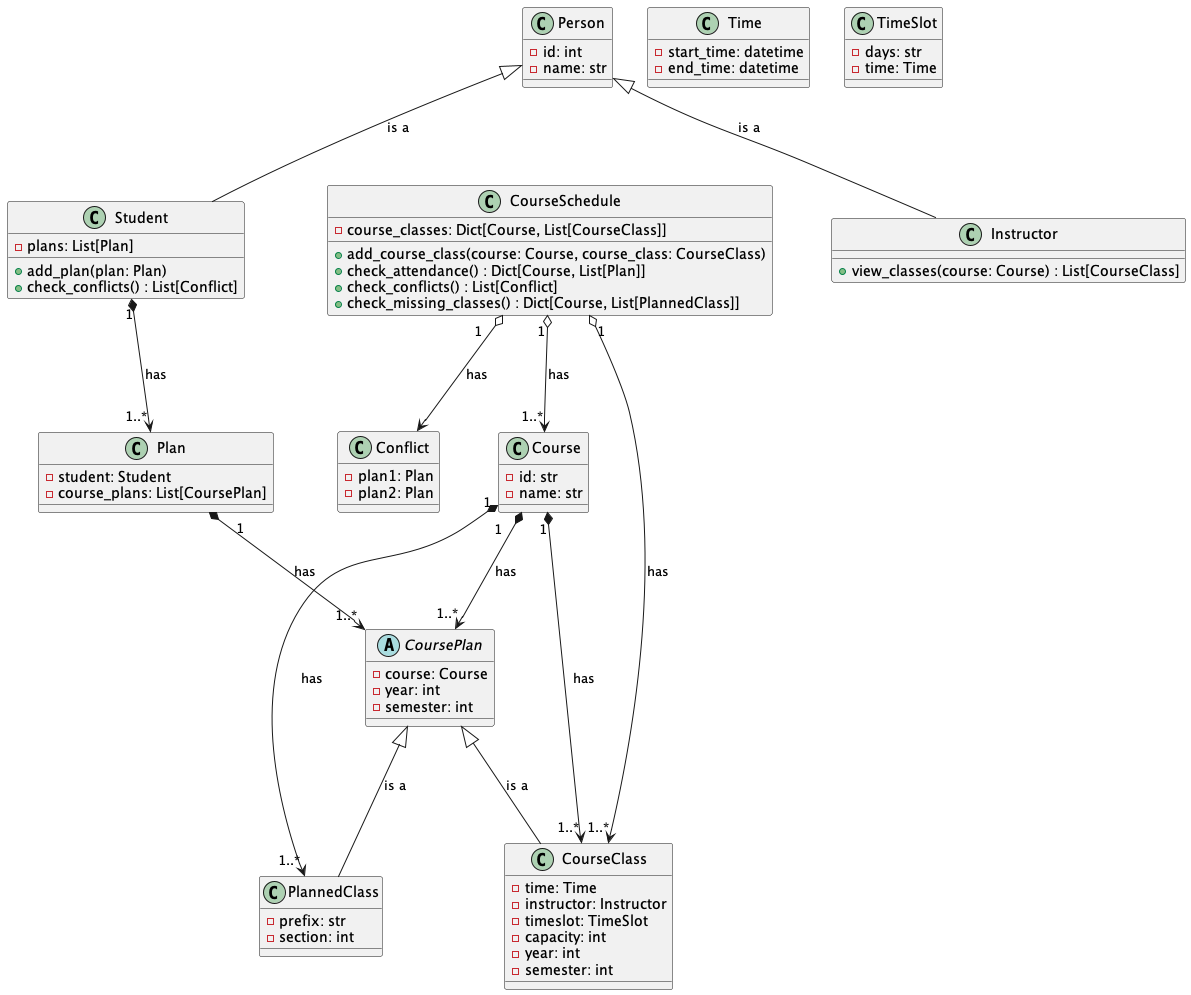

The diagram above was rendered by PlantUML. Its source (embedded in the PNG):
@startuml

class Person {
    -id: int
    -name: str
}

class Student {
    -plans: List[Plan]
    +add_plan(plan: Plan)
    +check_conflicts() : List[Conflict]
}

class Instructor {
    +view_classes(course: Course) : List[CourseClass]
}

class Course {
    -id: str
    -name: str
}

abstract class CoursePlan {
    -course: Course
    -year: int
    -semester: int
}

class PlannedClass {
    -prefix: str
    -section: int
}

class CourseClass {
    -time: Time
    -instructor: Instructor
    -timeslot: TimeSlot
    -capacity: int
    -year: int
    -semester: int
}

class Time {
    -start_time: datetime
    -end_time: datetime
}

class TimeSlot {
    -days: str
    -time: Time
}

class Plan {
    -student: Student
    -course_plans: List[CoursePlan]
}

class CourseSchedule {
    -course_classes: Dict[Course, List[CourseClass]]
    +add_course_class(course: Course, course_class: CourseClass)
    +check_attendance() : Dict[Course, List[Plan]]
    +check_conflicts() : List[Conflict]
    +check_missing_classes() : Dict[Course, List[PlannedClass]]
}

class Conflict {
    -plan1: Plan
    -plan2: Plan
}

Person <|-- Student : is a
Person <|-- Instructor : is a

CoursePlan <|-- PlannedClass : is a
CoursePlan <|-- CourseClass : is a

Student "1" *--> "1..*" Plan : has
Plan "1" *--> "1..*" CoursePlan : has

Course "1" *--> "1..*" CoursePlan : has
Course "1" *--> "1..*" PlannedClass : has
Course "1" *--> "1..*" CourseClass : has

CourseSchedule "1" o--> "1..*" Course : has
CourseSchedule "1" o--> "1..*" CourseClass : has
CourseSchedule "1" o--> Conflict : has

@enduml